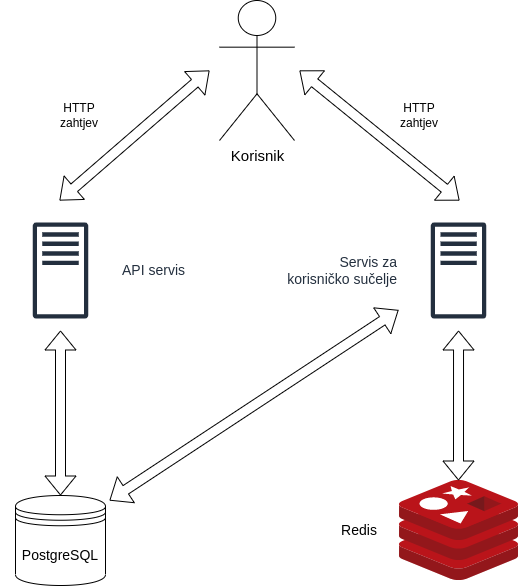

The diagram above was exported from draw.io. Its source (the exported page's mxGraphModel, read from the mxfile embedded in the PNG):
<mxGraphModel dx="1390" dy="742" grid="1" gridSize="10" guides="1" tooltips="1" connect="1" arrows="1" fold="1" page="1" pageScale="1" pageWidth="850" pageHeight="1100" math="0" shadow="0">
  <root>
    <mxCell id="0" />
    <mxCell id="1" parent="0" />
    <mxCell id="9oxj3Ei4OixtjU_kgmxR-2" value="Korisnik&lt;br style=&quot;font-size: 15px;&quot;&gt;" style="shape=umlActor;verticalLabelPosition=bottom;verticalAlign=top;html=1;outlineConnect=0;align=center;labelPosition=center;fontSize=15;" vertex="1" parent="1">
      <mxGeometry x="360" y="10" width="75" height="140" as="geometry" />
    </mxCell>
    <mxCell id="9oxj3Ei4OixtjU_kgmxR-3" value="" style="shape=datastore;whiteSpace=wrap;html=1;" vertex="1" parent="1">
      <mxGeometry x="156" y="505" width="90" height="90" as="geometry" />
    </mxCell>
    <mxCell id="9oxj3Ei4OixtjU_kgmxR-6" value="" style="image;sketch=0;aspect=fixed;html=1;points=[];align=center;fontSize=12;image=img/lib/mscae/Cache_Redis_Product.svg;" vertex="1" parent="1">
      <mxGeometry x="540" y="490" width="119.05" height="100" as="geometry" />
    </mxCell>
    <mxCell id="9oxj3Ei4OixtjU_kgmxR-10" value="PostgreSQL&lt;br style=&quot;font-size: 14px;&quot;&gt;" style="text;html=1;strokeColor=none;fillColor=none;align=center;verticalAlign=middle;whiteSpace=wrap;rounded=0;fontSize=14;" vertex="1" parent="1">
      <mxGeometry x="156" y="550" width="90" height="30" as="geometry" />
    </mxCell>
    <mxCell id="9oxj3Ei4OixtjU_kgmxR-11" value="Redis" style="text;html=1;strokeColor=none;fillColor=none;align=center;verticalAlign=middle;whiteSpace=wrap;rounded=0;fontSize=14;" vertex="1" parent="1">
      <mxGeometry x="470" y="525" width="60" height="30" as="geometry" />
    </mxCell>
    <mxCell id="9oxj3Ei4OixtjU_kgmxR-14" value="Servis za &lt;br style=&quot;font-size: 14px;&quot;&gt;korisničko sučelje" style="sketch=0;outlineConnect=0;fontColor=#232F3E;gradientColor=none;strokeColor=#232F3E;fillColor=#ffffff;dashed=0;verticalLabelPosition=middle;verticalAlign=middle;align=right;html=1;fontSize=14;fontStyle=0;aspect=fixed;shape=mxgraph.aws4.resourceIcon;resIcon=mxgraph.aws4.traditional_server;labelPosition=left;" vertex="1" parent="1">
      <mxGeometry x="539.05" y="220" width="120" height="120" as="geometry" />
    </mxCell>
    <mxCell id="9oxj3Ei4OixtjU_kgmxR-15" value="API servis" style="sketch=0;outlineConnect=0;fontColor=#232F3E;gradientColor=none;strokeColor=#232F3E;fillColor=#ffffff;dashed=0;verticalLabelPosition=middle;verticalAlign=middle;align=left;html=1;fontSize=14;fontStyle=0;aspect=fixed;shape=mxgraph.aws4.resourceIcon;resIcon=mxgraph.aws4.traditional_server;labelPosition=right;" vertex="1" parent="1">
      <mxGeometry x="141" y="220" width="120" height="120" as="geometry" />
    </mxCell>
    <mxCell id="9oxj3Ei4OixtjU_kgmxR-20" value="" style="shape=flexArrow;endArrow=classic;startArrow=classic;html=1;rounded=0;exitX=0.5;exitY=0;exitDx=0;exitDy=0;" edge="1" parent="1" source="9oxj3Ei4OixtjU_kgmxR-3" target="9oxj3Ei4OixtjU_kgmxR-15">
      <mxGeometry width="100" height="100" relative="1" as="geometry">
        <mxPoint x="370" y="460" as="sourcePoint" />
        <mxPoint x="470" y="360" as="targetPoint" />
      </mxGeometry>
    </mxCell>
    <mxCell id="9oxj3Ei4OixtjU_kgmxR-21" value="" style="shape=flexArrow;endArrow=classic;startArrow=classic;html=1;rounded=0;" edge="1" parent="1" target="9oxj3Ei4OixtjU_kgmxR-14">
      <mxGeometry width="100" height="100" relative="1" as="geometry">
        <mxPoint x="599" y="490" as="sourcePoint" />
        <mxPoint x="610" y="360" as="targetPoint" />
      </mxGeometry>
    </mxCell>
    <mxCell id="9oxj3Ei4OixtjU_kgmxR-22" value="" style="shape=flexArrow;endArrow=classic;startArrow=classic;html=1;rounded=0;" edge="1" parent="1" target="9oxj3Ei4OixtjU_kgmxR-14">
      <mxGeometry width="100" height="100" relative="1" as="geometry">
        <mxPoint x="250" y="510" as="sourcePoint" />
        <mxPoint x="430" y="360" as="targetPoint" />
      </mxGeometry>
    </mxCell>
    <mxCell id="9oxj3Ei4OixtjU_kgmxR-23" value="" style="shape=flexArrow;endArrow=classic;startArrow=classic;html=1;rounded=0;" edge="1" parent="1">
      <mxGeometry width="100" height="100" relative="1" as="geometry">
        <mxPoint x="200" y="210" as="sourcePoint" />
        <mxPoint x="350" y="80" as="targetPoint" />
      </mxGeometry>
    </mxCell>
    <mxCell id="9oxj3Ei4OixtjU_kgmxR-24" value="" style="shape=flexArrow;endArrow=classic;startArrow=classic;html=1;rounded=0;" edge="1" parent="1">
      <mxGeometry width="100" height="100" relative="1" as="geometry">
        <mxPoint x="440" y="80" as="sourcePoint" />
        <mxPoint x="600" y="210" as="targetPoint" />
      </mxGeometry>
    </mxCell>
    <mxCell id="9oxj3Ei4OixtjU_kgmxR-25" value="HTTP zahtjev" style="text;html=1;strokeColor=none;fillColor=none;align=center;verticalAlign=middle;whiteSpace=wrap;rounded=0;" vertex="1" parent="1">
      <mxGeometry x="530" y="110" width="60" height="30" as="geometry" />
    </mxCell>
    <mxCell id="9oxj3Ei4OixtjU_kgmxR-26" value="HTTP zahtjev" style="text;html=1;strokeColor=none;fillColor=none;align=center;verticalAlign=middle;whiteSpace=wrap;rounded=0;" vertex="1" parent="1">
      <mxGeometry x="190" y="110" width="60" height="30" as="geometry" />
    </mxCell>
  </root>
</mxGraphModel>